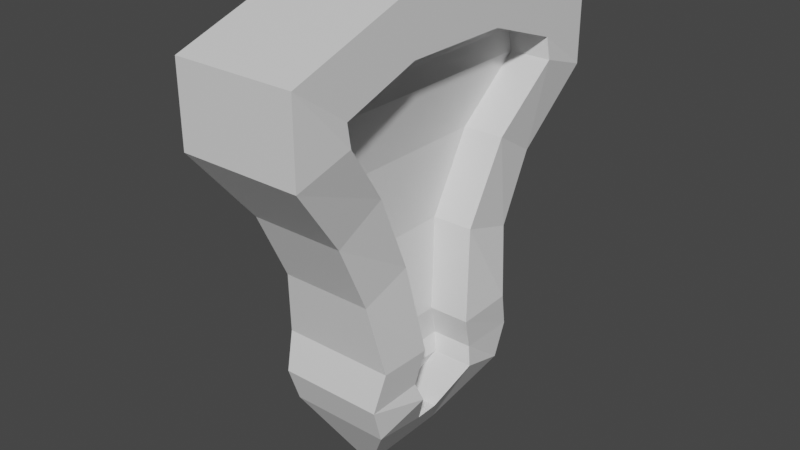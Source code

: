 # Source: selector.blend  (saved by Blender 2.90.8; exported with 4.5.12 LTS)
import bpy
from mathutils import Matrix  # noqa: F401  (used for matrix-valued properties, if any)

bpy.ops.wm.read_factory_settings(use_empty=True)
scene = bpy.context.scene
scene.name = 'Scene'

# ---- collections
col_collection = bpy.data.collections.new('Collection'); scene.collection.children.link(col_collection)

# ---- materials (node trees are filled in below, after node groups)
mat_material = bpy.data.materials.new('Material')
mat_material.alpha_threshold = 0.0
mat_material.use_transparent_shadow = False
mat_material.line_color = (0.0, 0.0, 0.0, 1.0)

# ---- material node trees
mat_material.use_nodes = True; mat_material.node_tree.nodes.clear()
_N = mat_material.node_tree.nodes; _L = mat_material.node_tree.links
n0 = _N.new('ShaderNodeOutputMaterial'); n0.name = 'Material Output'; n0.location = (300, 300)
n1 = _N.new('ShaderNodeBsdfPrincipled'); n1.name = 'Principled BSDF'; n1.location = (10, 300)
n1.distribution = 'GGX'
n1.subsurface_method = 'BURLEY'
n1.inputs[2].default_value = 0.4
n1.inputs[3].default_value = 1.45
n1.inputs[27].default_value = (0.0, 0.0, 0.0, 1.0)
n1.inputs[28].default_value = 1.0
_L.new(n1.outputs[0], n0.inputs[0])
n0.is_active_output = True

# ---- world
world_world = bpy.data.worlds.new('World'); scene.world = world_world
world_world.use_nodes = True; world_world.node_tree.nodes.clear()
_N = world_world.node_tree.nodes; _L = world_world.node_tree.links
n0 = _N.new('ShaderNodeOutputWorld'); n0.name = 'World Output'; n0.location = (300, 300)
n1 = _N.new('ShaderNodeBackground'); n1.name = 'Background'; n1.location = (10, 300)
n1.inputs[0].default_value = (0.05088, 0.05088, 0.05088, 1.0)
_L.new(n1.outputs[0], n0.inputs[0])
n0.is_active_output = True
world_world.color = (0.05088, 0.05088, 0.05088)
world_world.use_sun_shadow = False
world_world.sun_shadow_jitter_overblur = 0.0

# ---- meshes
me_cube = bpy.data.meshes.new('Cube')
me_cube.from_pydata([(0.2922, 0.6416, 1.107), (0.3088, 0.6416, 1.008), (0.2922, -0.6416, 1.107), (0.3088, -0.6416, 1.008), (-0.2922, 0.6416, 1.107), (-0.2922, 0.9079, 0.9187), (-0.2922, -0.6416, 1.107), (-0.2922, -0.9079, 0.9187), (-0.2532, 0.4754, -0.2741), (-0.2532, -0.4754, -0.2741), (0.2506, 0.1966, -0.2718), (0.2506, -0.1966, -0.2718), (0.2185, 0.2224, 0.3146), (-0.2185, 0.2224, 0.3146), (-0.2185, -0.2224, 0.3146), (0.2185, -0.2224, 0.3146), (0.2657, 0.1481, -0.1123), (-0.2657, -0.1481, -0.1123), (-0.2657, 0.1481, -0.1123), (0.2657, -0.1481, -0.1123), (-0.2421, 0.4021, 0.7029), (0.2421, -0.4021, 0.7029), (0.2421, 0.4021, 0.7029), (-0.2421, -0.4021, 0.7029), (-0.2922, 0.2642, 1.237), (0.2922, 0.2642, 1.237), (-0.2922, -0.2642, 1.237), (0.2922, -0.2642, 1.237), (-0.2766, 0.1704, -0.3553), (-0.1625, 0.05946, -0.5718), (-0.1625, -0.05946, -0.5718), (-0.2766, -0.1704, -0.3553), (0.2766, 0.1704, -0.3553), (0.1625, 0.05946, -0.5718), (0.1625, -0.05946, -0.5718), (0.2766, -0.1704, -0.3553), (0.2922, 0.9079, 1.298), (0.2922, 0.9079, 0.9187), (-0.3088, -0.6416, 1.008), (-0.2922, -0.9079, 1.298), (0.2922, -0.9079, 1.298), (0.2922, -0.9079, 0.9187), (-0.2922, 0.9079, 1.298), (-0.3088, 0.6416, 1.008), (0.2742, 0.421, -0.09555), (0.2532, 0.4754, -0.2741), (-0.2261, 0.6318, 0.5653), (-0.2742, -0.421, -0.09555), (-0.2506, -0.1966, -0.2718), (0.2261, -0.6318, 0.5653), (0.2261, 0.6318, 0.5653), (0.2213, 0.4789, 0.2349), (-0.2742, 0.421, -0.09555), (-0.2213, 0.4789, 0.2349), (-0.2261, -0.6318, 0.5653), (-0.2213, -0.4789, 0.2349), (0.2742, -0.421, -0.09555), (0.2213, -0.4789, 0.2349), (-0.2506, 0.1966, -0.2718), (0.2532, -0.4754, -0.2741), (0.2922, -0.3086, 1.503), (0.2922, 0.3086, 1.503), (-0.2922, -0.3086, 1.503), (-0.2922, 0.3086, 1.503), (-0.2445, 0.4214, -0.4433), (-0.01942, 0.2308, -0.7963), (-0.01942, -0.2308, -0.7963), (-0.2445, -0.4214, -0.4433), (0.2445, 0.4214, -0.4433), (0.01942, 0.2308, -0.7963), (0.01942, -0.2308, -0.7963), (0.2445, -0.4214, -0.4433), (-0.3088, 0.6416, 1.008), (-0.3088, -0.6416, 1.008), (0.2922, 0.6416, 1.107), (0.2922, -0.6416, 1.107), (-0.2922, -0.6416, 1.107), (-0.2922, 0.6416, 1.107), (0.3088, -0.6416, 1.008), (0.3088, 0.6416, 1.008), (-0.2506, 0.1966, -0.2718), (-0.2506, -0.1966, -0.2718), (0.2506, -0.1966, -0.2718), (0.2506, 0.1966, -0.2718), (0.2185, -0.2224, 0.3146), (0.2185, 0.2224, 0.3146), (-0.2185, 0.2224, 0.3146), (-0.2185, -0.2224, 0.3146), (0.2657, -0.1481, -0.1123), (0.2657, 0.1481, -0.1123), (-0.2657, 0.1481, -0.1123), (-0.2657, -0.1481, -0.1123), (-0.2421, 0.4021, 0.7029), (-0.2421, -0.4021, 0.7029), (0.2421, -0.4021, 0.7029), (0.2421, 0.4021, 0.7029), (-0.2766, -0.1704, -0.3553), (-0.2766, 0.1704, -0.3553), (0.2766, 0.1704, -0.3553), (0.2766, -0.1704, -0.3553), (0.2922, -0.2642, 1.237), (0.2922, 0.2642, 1.237), (-0.2922, -0.2642, 1.237), (-0.2922, 0.2642, 1.237), (-0.1625, 0.05946, -0.5718), (-0.1625, -0.05946, -0.5718), (0.1625, 0.05946, -0.5718), (0.1625, -0.05946, -0.5718), (-0.3088, 0.6416, 1.008), (-0.3088, -0.6416, 1.008), (0.2922, 0.6416, 1.107), (0.2922, -0.6416, 1.107), (-0.2922, -0.6416, 1.107), (-0.2922, 0.6416, 1.107), (0.3088, -0.6416, 1.008), (0.3088, 0.6416, 1.008), (-0.2506, 0.1966, -0.2718), (-0.2506, -0.1966, -0.2718), (0.2506, -0.1966, -0.2718), (0.2506, 0.1966, -0.2718), (0.2185, -0.2224, 0.3146), (0.2185, 0.2224, 0.3146), (-0.2185, 0.2224, 0.3146), (-0.2185, -0.2224, 0.3146), (0.2657, -0.1481, -0.1123), (0.2657, 0.1481, -0.1123), (-0.2657, 0.1481, -0.1123), (-0.2657, -0.1481, -0.1123), (-0.2421, 0.4021, 0.7029), (-0.2421, -0.4021, 0.7029), (0.2421, -0.4021, 0.7029), (0.2421, 0.4021, 0.7029), (-0.2766, -0.1704, -0.3553), (-0.2766, 0.1704, -0.3553), (0.2766, 0.1704, -0.3553), (0.2766, -0.1704, -0.3553), (0.2922, -0.2642, 1.237), (0.2922, 0.2642, 1.237), (-0.2922, -0.2642, 1.237), (-0.2922, 0.2642, 1.237), (-0.1625, 0.05946, -0.5718), (-0.1625, -0.05946, -0.5718), (0.1625, 0.05946, -0.5718), (0.1625, -0.05946, -0.5718), (0.2922, 0.6416, 1.107), (0.2922, -0.6416, 1.107), (0.3088, -0.6416, 1.008), (0.3088, 0.6416, 1.008), (0.2506, -0.1966, -0.2718), (0.2506, 0.1966, -0.2718), (0.2185, -0.2224, 0.3146), (0.2185, 0.2224, 0.3146), (0.2657, -0.1481, -0.1123), (0.2657, 0.1481, -0.1123), (0.2421, -0.4021, 0.7029), (0.2421, 0.4021, 0.7029), (0.2766, 0.1704, -0.3553), (0.2766, -0.1704, -0.3553), (0.2922, -0.2642, 1.237), (0.2922, 0.2642, 1.237), (0.1625, 0.05946, -0.5718), (0.1625, -0.05946, -0.5718), (0.09216, 0.6416, 1.107), (0.09216, -0.6416, 1.107), (0.1088, -0.6416, 1.008), (0.1088, 0.6416, 1.008), (0.05059, -0.1966, -0.2718), (0.05059, 0.1966, -0.2718), (0.01845, -0.2224, 0.3146), (0.01845, 0.2224, 0.3146), (0.06569, -0.1481, -0.1123), (0.06569, 0.1481, -0.1123), (0.04209, -0.4021, 0.7029), (0.04209, 0.4021, 0.7029), (0.07658, 0.1704, -0.3553), (0.07658, -0.1704, -0.3553), (0.09216, -0.2642, 1.237), (0.09216, 0.2642, 1.237), (-0.03745, 0.05946, -0.5718), (-0.03745, -0.05946, -0.5718), (-0.3088, 0.6416, 1.008), (-0.3088, -0.6416, 1.008), (-0.2922, -0.6416, 1.107), (-0.2922, 0.6416, 1.107), (-0.2506, 0.1966, -0.2718), (-0.2506, -0.1966, -0.2718), (-0.2185, 0.2224, 0.3146), (-0.2185, -0.2224, 0.3146), (-0.2657, 0.1481, -0.1123), (-0.2657, -0.1481, -0.1123), (-0.2421, 0.4021, 0.7029), (-0.2421, -0.4021, 0.7029), (-0.2766, -0.1704, -0.3553), (-0.2766, 0.1704, -0.3553), (-0.2922, -0.2642, 1.237), (-0.2922, 0.2642, 1.237), (-0.1625, 0.05946, -0.5718), (-0.1625, -0.05946, -0.5718), (-0.3088, 0.6416, 1.008), (-0.3088, -0.6416, 1.008), (-0.2922, -0.6416, 1.107), (-0.2922, 0.6416, 1.107), (-0.2506, 0.1966, -0.2718), (-0.2506, -0.1966, -0.2718), (-0.2185, 0.2224, 0.3146), (-0.2185, -0.2224, 0.3146), (-0.2657, 0.1481, -0.1123), (-0.2657, -0.1481, -0.1123), (-0.2421, 0.4021, 0.7029), (-0.2421, -0.4021, 0.7029), (-0.2766, -0.1704, -0.3553), (-0.2766, 0.1704, -0.3553), (-0.2922, -0.2642, 1.237), (-0.2922, 0.2642, 1.237), (-0.1625, 0.05946, -0.5718), (-0.1625, -0.05946, -0.5718), (-0.3088, 0.6416, 1.008), (-0.3088, -0.6416, 1.008), (-0.2922, -0.6416, 1.107), (-0.2922, 0.6416, 1.107), (-0.2506, 0.1966, -0.2718), (-0.2506, -0.1966, -0.2718), (-0.2185, 0.2224, 0.3146), (-0.2185, -0.2224, 0.3146), (-0.2657, 0.1481, -0.1123), (-0.2657, -0.1481, -0.1123), (-0.2421, 0.4021, 0.7029), (-0.2421, -0.4021, 0.7029), (-0.2766, -0.1704, -0.3553), (-0.2766, 0.1704, -0.3553), (-0.2922, -0.2642, 1.237), (-0.2922, 0.2642, 1.237), (-0.1625, 0.05946, -0.5718), (-0.1625, -0.05946, -0.5718), (-0.1089, 0.6416, 1.014), (-0.1089, -0.6416, 1.014), (-0.09227, -0.6416, 1.114), (-0.09227, 0.6416, 1.114), (-0.0507, 0.1966, -0.2651), (-0.0507, -0.1966, -0.2651), (-0.01857, 0.2224, 0.3214), (-0.01857, -0.2224, 0.3214), (-0.0658, 0.1481, -0.1056), (-0.0658, -0.1481, -0.1056), (-0.04221, 0.4021, 0.7096), (-0.04221, -0.4021, 0.7096), (-0.0767, -0.1704, -0.3485), (-0.0767, 0.1704, -0.3485), (-0.09227, -0.2642, 1.243), (-0.09227, 0.2642, 1.243), (0.03734, 0.05946, -0.565), (0.03734, -0.05946, -0.565)], [], [(21, 15, 84, 94), (41, 40, 39, 7), (35, 34, 107, 99), (52, 44, 45, 8), (4, 43, 72, 77), (5, 42, 36, 37), (20, 13, 86, 92), (56, 47, 9, 59), (33, 32, 98, 106), (2, 3, 78, 75), (19, 11, 82, 88), (30, 31, 96, 105), (49, 54, 55, 57), (46, 50, 51, 53), (38, 6, 76, 73), (18, 58, 80, 90), (57, 55, 47, 56), (53, 51, 44, 52), (5, 37, 50, 46), (41, 7, 54, 49), (29, 30, 105, 104), (1, 0, 74, 79), (8, 45, 68, 64), (65, 69, 70, 66), (61, 63, 62, 60), (59, 9, 67, 71), (17, 14, 87, 91), (69, 65, 64, 68), (66, 70, 71, 67), (28, 29, 104, 97), (16, 12, 85, 89), (25, 27, 100, 101), (36, 42, 63, 61), (39, 40, 60, 62), (0, 1, 37, 36), (6, 38, 7, 39), (3, 2, 40, 41), (43, 4, 42, 5), (16, 10, 45, 44), (20, 43, 5, 46), (17, 48, 9, 47), (21, 3, 41, 49), (22, 12, 51, 50), (18, 13, 53, 52), (23, 14, 55, 54), (19, 15, 57, 56), (12, 16, 44, 51), (14, 17, 47, 55), (58, 18, 52, 8), (11, 19, 56, 59), (13, 20, 46, 53), (15, 21, 49, 57), (1, 22, 50, 37), (38, 23, 54, 7), (2, 27, 60, 40), (25, 0, 36, 61), (26, 6, 39, 62), (24, 26, 62, 63), (4, 24, 63, 42), (27, 25, 61, 60), (29, 28, 64, 65), (30, 29, 65, 66), (31, 30, 66, 67), (32, 33, 69, 68), (34, 35, 71, 70), (33, 34, 70, 69), (48, 31, 67, 9), (28, 58, 8, 64), (10, 32, 68, 45), (35, 11, 59, 71), (89, 85, 121, 125), (101, 100, 136, 137), (84, 88, 124, 120), (103, 77, 113, 139), (87, 93, 129, 123), (102, 103, 139, 138), (86, 90, 126, 122), (76, 102, 138, 112), (82, 99, 135, 118), (85, 95, 131, 121), (74, 101, 137, 110), (98, 83, 119, 134), (78, 94, 130, 114), (100, 75, 111, 136), (80, 97, 133, 116), (81, 91, 127, 117), (10, 16, 89, 83), (34, 33, 106, 107), (22, 1, 79, 95), (43, 20, 92, 72), (31, 48, 81, 96), (23, 38, 73, 93), (48, 17, 91, 81), (58, 28, 97, 80), (27, 2, 75, 100), (3, 21, 94, 78), (32, 10, 83, 98), (0, 25, 101, 74), (12, 22, 95, 85), (11, 35, 99, 82), (6, 26, 102, 76), (13, 18, 90, 86), (26, 24, 103, 102), (14, 23, 93, 87), (24, 4, 77, 103), (15, 19, 88, 84), (123, 129, 191, 187), (132, 117, 185, 192), (130, 120, 150, 154), (111, 114, 146, 145), (139, 113, 183, 195), (143, 142, 160, 161), (121, 131, 155, 151), (122, 126, 188, 186), (135, 143, 161, 157), (128, 122, 186, 190), (109, 112, 182, 181), (124, 118, 148, 152), (138, 139, 195, 194), (115, 110, 144, 147), (112, 138, 194, 182), (114, 130, 154, 146), (97, 104, 140, 133), (91, 87, 123, 127), (79, 74, 110, 115), (104, 105, 141, 140), (90, 80, 116, 126), (73, 76, 112, 109), (105, 96, 132, 141), (88, 82, 118, 124), (75, 78, 114, 111), (106, 98, 134, 142), (92, 86, 122, 128), (77, 72, 108, 113), (99, 107, 143, 135), (94, 84, 120, 130), (83, 89, 125, 119), (107, 106, 142, 143), (95, 79, 115, 131), (72, 92, 128, 108), (96, 81, 117, 132), (93, 73, 109, 129), (151, 155, 173, 169), (144, 159, 177, 162), (146, 154, 172, 164), (158, 145, 163, 176), (148, 157, 175, 166), (149, 153, 171, 167), (155, 147, 165, 173), (156, 149, 167, 174), (137, 136, 158, 159), (131, 115, 147, 155), (120, 124, 152, 150), (119, 125, 153, 149), (134, 119, 149, 156), (125, 121, 151, 153), (136, 111, 145, 158), (118, 135, 157, 148), (110, 137, 159, 144), (142, 134, 156, 160), (165, 162, 163, 164), (167, 166, 175, 174), (171, 170, 166, 167), (173, 172, 168, 169), (169, 168, 170, 171), (165, 164, 172, 173), (179, 178, 174, 175), (163, 162, 177, 176), (159, 158, 176, 177), (150, 152, 170, 168), (160, 156, 174, 178), (153, 151, 169, 171), (157, 161, 179, 175), (152, 148, 166, 170), (147, 144, 162, 165), (161, 160, 178, 179), (154, 150, 168, 172), (145, 146, 164, 163), (188, 184, 202, 206), (196, 197, 215, 214), (189, 187, 205, 207), (193, 196, 214, 211), (187, 191, 209, 205), (195, 183, 201, 213), (186, 188, 206, 204), (194, 195, 213, 212), (113, 108, 180, 183), (116, 133, 193, 184), (133, 140, 196, 193), (129, 109, 181, 191), (140, 141, 197, 196), (108, 128, 190, 180), (127, 123, 187, 189), (141, 132, 192, 197), (117, 127, 189, 185), (126, 116, 184, 188), (215, 210, 228, 233), (199, 200, 218, 217), (206, 202, 220, 224), (214, 215, 233, 232), (207, 205, 223, 225), (211, 214, 232, 229), (205, 209, 227, 223), (213, 201, 219, 231), (181, 182, 200, 199), (197, 192, 210, 215), (190, 186, 204, 208), (183, 180, 198, 201), (192, 185, 203, 210), (191, 181, 199, 209), (180, 190, 208, 198), (184, 193, 211, 202), (182, 194, 212, 200), (185, 189, 207, 203), (219, 216, 234, 237), (226, 222, 240, 244), (233, 228, 246, 251), (217, 218, 236, 235), (224, 220, 238, 242), (232, 233, 251, 250), (225, 223, 241, 243), (229, 232, 250, 247), (208, 204, 222, 226), (201, 198, 216, 219), (210, 203, 221, 228), (209, 199, 217, 227), (198, 208, 226, 216), (202, 211, 229, 220), (200, 212, 230, 218), (203, 207, 225, 221), (212, 213, 231, 230), (204, 206, 224, 222), (237, 236, 248, 249), (235, 236, 237, 234), (243, 242, 238, 239), (245, 244, 240, 241), (241, 240, 242, 243), (235, 234, 244, 245), (250, 251, 246, 247), (239, 238, 247, 246), (228, 221, 239, 246), (227, 217, 235, 245), (216, 226, 244, 234), (220, 229, 247, 238), (218, 230, 248, 236), (221, 225, 243, 239), (230, 231, 249, 248), (222, 224, 242, 240), (231, 219, 237, 249), (223, 227, 245, 241)])
_uv = me_cube.uv_layers.new(name='UVMap')
_uv.uv.foreach_set('vector', [0.375, 0.6986, 0.375, 0.6797, 0.375, 0.6797, 0.375, 0.6986, 0.375, 0.75, 0.625, 0.75, 0.625, 1.0, 0.375, 1.0, 0.375, 0.6725, 0.3325, 0.6419, 0.3325, 0.6419, 0.375, 0.6725, 0.375, 0.25, 0.375, 0.5, 0.375, 0.5, 0.375, 0.25, 0.625, 0.1562, 0.375, 0.2069, 0.375, 0.2069, 0.625, 0.1562, 0.375, 0.25, 0.625, 0.25, 0.625, 0.5, 0.375, 0.5, 0.375, 0.1986, 0.375, 0.1797, 0.375, 0.1797, 0.375, 0.1986, 0.375, 0.75, 0.375, 1.0, 0.375, 1.0, 0.375, 0.75, 0.3325, 0.6081, 0.375, 0.5775, 0.375, 0.5775, 0.3325, 0.6081, 0.625, 0.6562, 0.375, 0.7069, 0.375, 0.7069, 0.625, 0.6562, 0.375, 0.6685, 0.375, 0.6766, 0.375, 0.6766, 0.375, 0.6685, 0.1675, 0.6419, 0.09952, 0.6761, 0.09952, 0.6761, 0.1675, 0.6419, 0.375, 0.75, 0.375, 1.0, 0.375, 1.0, 0.375, 0.75, 0.375, 0.25, 0.375, 0.5, 0.375, 0.5, 0.375, 0.25, 0.375, 0.04311, 0.625, 0.09383, 0.625, 0.09383, 0.375, 0.04311, 0.375, 0.1685, 0.375, 0.1766, 0.375, 0.1766, 0.375, 0.1685, 0.375, 0.75, 0.375, 1.0, 0.375, 1.0, 0.375, 0.75, 0.375, 0.25, 0.375, 0.5, 0.375, 0.5, 0.375, 0.25, 0.375, 0.25, 0.375, 0.5, 0.375, 0.5, 0.375, 0.25, 0.375, 0.75, 0.375, 1.0, 0.375, 1.0, 0.375, 0.75, 0.1675, 0.6081, 0.1675, 0.6419, 0.1675, 0.6419, 0.1675, 0.6081, 0.375, 0.5431, 0.625, 0.5938, 0.625, 0.5938, 0.375, 0.5431, 0.375, 0.25, 0.375, 0.5, 0.375, 0.5, 0.375, 0.25, 0.2417, 0.5677, 0.2583, 0.5677, 0.2583, 0.6823, 0.2417, 0.6823, 0.625, 0.5, 0.875, 0.5, 0.875, 0.75, 0.625, 0.75, 0.375, 0.75, 0.375, 1.0, 0.375, 1.0, 0.375, 0.75, 0.375, 0.08084, 0.375, 0.06813, 0.375, 0.06813, 0.375, 0.08084, 0.2583, 0.5677, 0.2417, 0.5677, 0.125, 0.5, 0.375, 0.5, 0.2417, 0.6823, 0.2583, 0.6823, 0.375, 0.75, 0.125, 0.75, 0.09952, 0.5739, 0.1675, 0.6081, 0.1675, 0.6081, 0.09952, 0.5739, 0.375, 0.5808, 0.375, 0.5681, 0.375, 0.5681, 0.375, 0.5808, 0.625, 0.6028, 0.625, 0.6472, 0.625, 0.6472, 0.625, 0.6028, 0.625, 0.5, 0.625, 0.25, 0.625, 0.25, 0.625, 0.5, 0.625, 1.0, 0.625, 0.75, 0.625, 0.75, 0.625, 1.0, 0.625, 0.5938, 0.375, 0.5431, 0.375, 0.5, 0.625, 0.5, 0.625, 0.09383, 0.375, 0.04311, 0.375, 0.0, 0.625, 0.0, 0.375, 0.7069, 0.625, 0.6562, 0.625, 0.75, 0.375, 0.75, 0.375, 0.2069, 0.625, 0.1562, 0.625, 0.25, 0.375, 0.25, 0.375, 0.5808, 0.375, 0.5734, 0.375, 0.5, 0.375, 0.5, 0.375, 0.1986, 0.375, 0.2069, 0.375, 0.25, 0.375, 0.25, 0.375, 0.08084, 0.375, 0.07338, 0.375, 0.0, 0.375, 0.0, 0.375, 0.6986, 0.375, 0.7069, 0.375, 0.75, 0.375, 0.75, 0.375, 0.555, 0.375, 0.5681, 0.375, 0.5, 0.375, 0.5, 0.375, 0.1685, 0.375, 0.1797, 0.375, 0.25, 0.375, 0.25, 0.375, 0.05496, 0.375, 0.06813, 0.375, 0.0, 0.375, 0.0, 0.375, 0.6685, 0.375, 0.6797, 0.375, 0.75, 0.375, 0.75, 0.375, 0.5681, 0.375, 0.5808, 0.375, 0.5, 0.375, 0.5, 0.375, 0.06813, 0.375, 0.08084, 0.375, 0.0, 0.375, 0.0, 0.375, 0.1766, 0.375, 0.1685, 0.375, 0.25, 0.375, 0.25, 0.375, 0.6766, 0.375, 0.6685, 0.375, 0.75, 0.375, 0.75, 0.375, 0.1797, 0.375, 0.1986, 0.375, 0.25, 0.375, 0.25, 0.375, 0.6797, 0.375, 0.6986, 0.375, 0.75, 0.375, 0.75, 0.375, 0.5431, 0.375, 0.555, 0.375, 0.5, 0.375, 0.5, 0.375, 0.04311, 0.375, 0.05496, 0.375, 0.0, 0.375, 0.0, 0.625, 0.6562, 0.625, 0.6472, 0.625, 0.75, 0.625, 0.75, 0.625, 0.6028, 0.625, 0.5938, 0.625, 0.5, 0.625, 0.5, 0.625, 0.1028, 0.625, 0.09383, 0.625, 0.0, 0.625, 0.0, 0.625, 0.1472, 0.625, 0.1028, 0.625, 0.0, 0.625, 0.25, 0.625, 0.1562, 0.625, 0.1472, 0.625, 0.25, 0.625, 0.25, 0.625, 0.6472, 0.625, 0.6028, 0.625, 0.5, 0.625, 0.75, 0.1675, 0.6081, 0.09952, 0.5739, 0.125, 0.5, 0.2417, 0.5677, 0.1675, 0.6419, 0.1675, 0.6081, 0.2417, 0.5677, 0.2417, 0.6823, 0.09952, 0.6761, 0.1675, 0.6419, 0.2417, 0.6823, 0.125, 0.75, 0.375, 0.5775, 0.3325, 0.6081, 0.2583, 0.5677, 0.375, 0.5, 0.3325, 0.6419, 0.375, 0.6725, 0.375, 0.75, 0.2583, 0.6823, 0.3325, 0.6081, 0.3325, 0.6419, 0.2583, 0.6823, 0.2583, 0.5677, 0.375, 0.07338, 0.375, 0.0775, 0.375, 0.0, 0.375, 0.0, 0.375, 0.1725, 0.375, 0.1766, 0.375, 0.25, 0.375, 0.25, 0.375, 0.5734, 0.375, 0.5775, 0.375, 0.5, 0.375, 0.5, 0.375, 0.6725, 0.375, 0.6766, 0.375, 0.75, 0.375, 0.75, 0.375, 0.5808, 0.375, 0.5681, 0.375, 0.5681, 0.375, 0.5808, 0.625, 0.6028, 0.625, 0.6472, 0.625, 0.6472, 0.625, 0.6028, 0.375, 0.6797, 0.375, 0.6685, 0.375, 0.6685, 0.375, 0.6797, 0.625, 0.1472, 0.625, 0.1562, 0.625, 0.1562, 0.625, 0.1472, 0.375, 0.06813, 0.375, 0.05496, 0.375, 0.05496, 0.375, 0.06813, 0.625, 0.1028, 0.625, 0.1472, 0.625, 0.1472, 0.625, 0.1028, 0.375, 0.1797, 0.375, 0.1685, 0.375, 0.1685, 0.375, 0.1797, 0.625, 0.09383, 0.625, 0.1028, 0.625, 0.1028, 0.625, 0.09383, 0.375, 0.6766, 0.375, 0.6725, 0.375, 0.6725, 0.375, 0.6766, 0.375, 0.5681, 0.375, 0.555, 0.375, 0.555, 0.375, 0.5681, 0.625, 0.5938, 0.625, 0.6028, 0.625, 0.6028, 0.625, 0.5938, 0.375, 0.5775, 0.375, 0.5734, 0.375, 0.5734, 0.375, 0.5775, 0.375, 0.7069, 0.375, 0.6986, 0.375, 0.6986, 0.375, 0.7069, 0.625, 0.6472, 0.625, 0.6562, 0.625, 0.6562, 0.625, 0.6472, 0.375, 0.1766, 0.375, 0.1725, 0.375, 0.1725, 0.375, 0.1766, 0.375, 0.07338, 0.375, 0.08084, 0.375, 0.08084, 0.375, 0.07338, 0.375, 0.5734, 0.375, 0.5808, 0.375, 0.5808, 0.375, 0.5734, 0.3325, 0.6419, 0.3325, 0.6081, 0.3325, 0.6081, 0.3325, 0.6419, 0.375, 0.555, 0.375, 0.5431, 0.375, 0.5431, 0.375, 0.555, 0.375, 0.2069, 0.375, 0.1986, 0.375, 0.1986, 0.375, 0.2069, 0.375, 0.0775, 0.375, 0.07338, 0.375, 0.07338, 0.375, 0.0775, 0.375, 0.05496, 0.375, 0.04311, 0.375, 0.04311, 0.375, 0.05496, 0.375, 0.07338, 0.375, 0.08084, 0.375, 0.08084, 0.375, 0.07338, 0.375, 0.1766, 0.375, 0.1725, 0.375, 0.1725, 0.375, 0.1766, 0.625, 0.6472, 0.625, 0.6562, 0.625, 0.6562, 0.625, 0.6472, 0.375, 0.7069, 0.375, 0.6986, 0.375, 0.6986, 0.375, 0.7069, 0.375, 0.5775, 0.375, 0.5734, 0.375, 0.5734, 0.375, 0.5775, 0.625, 0.5938, 0.625, 0.6028, 0.625, 0.6028, 0.625, 0.5938, 0.375, 0.5681, 0.375, 0.555, 0.375, 0.555, 0.375, 0.5681, 0.375, 0.6766, 0.375, 0.6725, 0.375, 0.6725, 0.375, 0.6766, 0.625, 0.09383, 0.625, 0.1028, 0.625, 0.1028, 0.625, 0.09383, 0.375, 0.1797, 0.375, 0.1685, 0.375, 0.1685, 0.375, 0.1797, 0.625, 0.1028, 0.625, 0.1472, 0.625, 0.1472, 0.625, 0.1028, 0.375, 0.06813, 0.375, 0.05496, 0.375, 0.05496, 0.375, 0.06813, 0.625, 0.1472, 0.625, 0.1562, 0.625, 0.1562, 0.625, 0.1472, 0.375, 0.6797, 0.375, 0.6685, 0.375, 0.6685, 0.375, 0.6797, 0.375, 0.06813, 0.375, 0.05496, 0.375, 0.05496, 0.375, 0.06813, 0.375, 0.0775, 0.375, 0.07338, 0.375, 0.07338, 0.375, 0.0775, 0.375, 0.6986, 0.375, 0.6797, 0.375, 0.6797, 0.375, 0.6986, 0.625, 0.6562, 0.375, 0.7069, 0.375, 0.7069, 0.625, 0.6562, 0.625, 0.1472, 0.625, 0.1562, 0.625, 0.1562, 0.625, 0.1472, 0.3325, 0.6419, 0.3325, 0.6081, 0.3325, 0.6081, 0.3325, 0.6419, 0.375, 0.5681, 0.375, 0.555, 0.375, 0.555, 0.375, 0.5681, 0.375, 0.1797, 0.375, 0.1685, 0.375, 0.1685, 0.375, 0.1797, 0.375, 0.6725, 0.3325, 0.6419, 0.3325, 0.6419, 0.375, 0.6725, 0.375, 0.1986, 0.375, 0.1797, 0.375, 0.1797, 0.375, 0.1986, 0.375, 0.04311, 0.625, 0.09383, 0.625, 0.09383, 0.375, 0.04311, 0.375, 0.6685, 0.375, 0.6766, 0.375, 0.6766, 0.375, 0.6685, 0.625, 0.1028, 0.625, 0.1472, 0.625, 0.1472, 0.625, 0.1028, 0.375, 0.5431, 0.625, 0.5938, 0.625, 0.5938, 0.375, 0.5431, 0.625, 0.09383, 0.625, 0.1028, 0.625, 0.1028, 0.625, 0.09383, 0.375, 0.7069, 0.375, 0.6986, 0.375, 0.6986, 0.375, 0.7069, 0.09952, 0.5739, 0.1675, 0.6081, 0.1675, 0.6081, 0.09952, 0.5739, 0.375, 0.08084, 0.375, 0.06813, 0.375, 0.06813, 0.375, 0.08084, 0.375, 0.5431, 0.625, 0.5938, 0.625, 0.5938, 0.375, 0.5431, 0.1675, 0.6081, 0.1675, 0.6419, 0.1675, 0.6419, 0.1675, 0.6081, 0.375, 0.1685, 0.375, 0.1766, 0.375, 0.1766, 0.375, 0.1685, 0.375, 0.04311, 0.625, 0.09383, 0.625, 0.09383, 0.375, 0.04311, 0.1675, 0.6419, 0.09952, 0.6761, 0.09952, 0.6761, 0.1675, 0.6419, 0.375, 0.6685, 0.375, 0.6766, 0.375, 0.6766, 0.375, 0.6685, 0.625, 0.6562, 0.375, 0.7069, 0.375, 0.7069, 0.625, 0.6562, 0.3325, 0.6081, 0.375, 0.5775, 0.375, 0.5775, 0.3325, 0.6081, 0.375, 0.1986, 0.375, 0.1797, 0.375, 0.1797, 0.375, 0.1986, 0.625, 0.1562, 0.375, 0.2069, 0.375, 0.2069, 0.625, 0.1562, 0.375, 0.6725, 0.3325, 0.6419, 0.3325, 0.6419, 0.375, 0.6725, 0.375, 0.6986, 0.375, 0.6797, 0.375, 0.6797, 0.375, 0.6986, 0.375, 0.5734, 0.375, 0.5808, 0.375, 0.5808, 0.375, 0.5734, 0.3325, 0.6419, 0.3325, 0.6081, 0.3325, 0.6081, 0.3325, 0.6419, 0.375, 0.555, 0.375, 0.5431, 0.375, 0.5431, 0.375, 0.555, 0.375, 0.2069, 0.375, 0.1986, 0.375, 0.1986, 0.375, 0.2069, 0.375, 0.0775, 0.375, 0.07338, 0.375, 0.07338, 0.375, 0.0775, 0.375, 0.05496, 0.375, 0.04311, 0.375, 0.04311, 0.375, 0.05496, 0.375, 0.5681, 0.375, 0.555, 0.375, 0.555, 0.375, 0.5681, 0.625, 0.5938, 0.625, 0.6028, 0.625, 0.6028, 0.625, 0.5938, 0.375, 0.7069, 0.375, 0.6986, 0.375, 0.6986, 0.375, 0.7069, 0.625, 0.6472, 0.625, 0.6562, 0.625, 0.6562, 0.625, 0.6472, 0.375, 0.6766, 0.375, 0.6725, 0.375, 0.6725, 0.375, 0.6766, 0.375, 0.5734, 0.375, 0.5808, 0.375, 0.5808, 0.375, 0.5734, 0.375, 0.555, 0.375, 0.5431, 0.375, 0.5431, 0.375, 0.555, 0.375, 0.5775, 0.375, 0.5734, 0.375, 0.5734, 0.375, 0.5775, 0.625, 0.6028, 0.625, 0.6472, 0.625, 0.6472, 0.625, 0.6028, 0.375, 0.555, 0.375, 0.5431, 0.375, 0.5431, 0.375, 0.555, 0.375, 0.6797, 0.375, 0.6685, 0.375, 0.6685, 0.375, 0.6797, 0.375, 0.5734, 0.375, 0.5808, 0.375, 0.5808, 0.375, 0.5734, 0.375, 0.5775, 0.375, 0.5734, 0.375, 0.5734, 0.375, 0.5775, 0.375, 0.5808, 0.375, 0.5681, 0.375, 0.5681, 0.375, 0.5808, 0.625, 0.6472, 0.625, 0.6562, 0.625, 0.6562, 0.625, 0.6472, 0.375, 0.6766, 0.375, 0.6725, 0.375, 0.6725, 0.375, 0.6766, 0.625, 0.5938, 0.625, 0.6028, 0.625, 0.6028, 0.625, 0.5938, 0.3325, 0.6081, 0.375, 0.5775, 0.375, 0.5775, 0.3325, 0.6081, 0.375, 0.5431, 0.625, 0.5938, 0.625, 0.6562, 0.375, 0.7069, 0.375, 0.5734, 0.375, 0.6766, 0.375, 0.6725, 0.375, 0.5775, 0.375, 0.5808, 0.375, 0.6685, 0.375, 0.6766, 0.375, 0.5734, 0.375, 0.555, 0.375, 0.6986, 0.375, 0.6797, 0.375, 0.5681, 0.375, 0.5681, 0.375, 0.6797, 0.375, 0.6685, 0.375, 0.5808, 0.375, 0.5431, 0.375, 0.7069, 0.375, 0.6986, 0.375, 0.555, 0.3325, 0.6419, 0.3325, 0.6081, 0.375, 0.5775, 0.375, 0.6725, 0.625, 0.6562, 0.625, 0.5938, 0.625, 0.6028, 0.625, 0.6472, 0.625, 0.6028, 0.625, 0.6472, 0.625, 0.6472, 0.625, 0.6028, 0.375, 0.6797, 0.375, 0.6685, 0.375, 0.6685, 0.375, 0.6797, 0.3325, 0.6081, 0.375, 0.5775, 0.375, 0.5775, 0.3325, 0.6081, 0.375, 0.5808, 0.375, 0.5681, 0.375, 0.5681, 0.375, 0.5808, 0.375, 0.6725, 0.3325, 0.6419, 0.3325, 0.6419, 0.375, 0.6725, 0.375, 0.6685, 0.375, 0.6766, 0.375, 0.6766, 0.375, 0.6685, 0.375, 0.5431, 0.625, 0.5938, 0.625, 0.5938, 0.375, 0.5431, 0.3325, 0.6419, 0.3325, 0.6081, 0.3325, 0.6081, 0.3325, 0.6419, 0.375, 0.6986, 0.375, 0.6797, 0.375, 0.6797, 0.375, 0.6986, 0.625, 0.6562, 0.375, 0.7069, 0.375, 0.7069, 0.625, 0.6562, 0.375, 0.1685, 0.375, 0.1766, 0.375, 0.1766, 0.375, 0.1685, 0.1675, 0.6081, 0.1675, 0.6419, 0.1675, 0.6419, 0.1675, 0.6081, 0.375, 0.08084, 0.375, 0.06813, 0.375, 0.06813, 0.375, 0.08084, 0.09952, 0.5739, 0.1675, 0.6081, 0.1675, 0.6081, 0.09952, 0.5739, 0.375, 0.06813, 0.375, 0.05496, 0.375, 0.05496, 0.375, 0.06813, 0.625, 0.1472, 0.625, 0.1562, 0.625, 0.1562, 0.625, 0.1472, 0.375, 0.1797, 0.375, 0.1685, 0.375, 0.1685, 0.375, 0.1797, 0.625, 0.1028, 0.625, 0.1472, 0.625, 0.1472, 0.625, 0.1028, 0.625, 0.1562, 0.375, 0.2069, 0.375, 0.2069, 0.625, 0.1562, 0.375, 0.1766, 0.375, 0.1725, 0.375, 0.1725, 0.375, 0.1766, 0.09952, 0.5739, 0.1675, 0.6081, 0.1675, 0.6081, 0.09952, 0.5739, 0.375, 0.05496, 0.375, 0.04311, 0.375, 0.04311, 0.375, 0.05496, 0.1675, 0.6081, 0.1675, 0.6419, 0.1675, 0.6419, 0.1675, 0.6081, 0.375, 0.2069, 0.375, 0.1986, 0.375, 0.1986, 0.375, 0.2069, 0.375, 0.08084, 0.375, 0.06813, 0.375, 0.06813, 0.375, 0.08084, 0.1675, 0.6419, 0.09952, 0.6761, 0.09952, 0.6761, 0.1675, 0.6419, 0.375, 0.07338, 0.375, 0.08084, 0.375, 0.08084, 0.375, 0.07338, 0.375, 0.1685, 0.375, 0.1766, 0.375, 0.1766, 0.375, 0.1685, 0.1675, 0.6419, 0.09952, 0.6761, 0.09952, 0.6761, 0.1675, 0.6419, 0.375, 0.04311, 0.625, 0.09383, 0.625, 0.09383, 0.375, 0.04311, 0.375, 0.1685, 0.375, 0.1766, 0.375, 0.1766, 0.375, 0.1685, 0.1675, 0.6081, 0.1675, 0.6419, 0.1675, 0.6419, 0.1675, 0.6081, 0.375, 0.08084, 0.375, 0.06813, 0.375, 0.06813, 0.375, 0.08084, 0.09952, 0.5739, 0.1675, 0.6081, 0.1675, 0.6081, 0.09952, 0.5739, 0.375, 0.06813, 0.375, 0.05496, 0.375, 0.05496, 0.375, 0.06813, 0.625, 0.1472, 0.625, 0.1562, 0.625, 0.1562, 0.625, 0.1472, 0.375, 0.04311, 0.625, 0.09383, 0.625, 0.09383, 0.375, 0.04311, 0.1675, 0.6419, 0.09952, 0.6761, 0.09952, 0.6761, 0.1675, 0.6419, 0.375, 0.1986, 0.375, 0.1797, 0.375, 0.1797, 0.375, 0.1986, 0.625, 0.1562, 0.375, 0.2069, 0.375, 0.2069, 0.625, 0.1562, 0.375, 0.0775, 0.375, 0.07338, 0.375, 0.07338, 0.375, 0.0775, 0.375, 0.05496, 0.375, 0.04311, 0.375, 0.04311, 0.375, 0.05496, 0.375, 0.2069, 0.375, 0.1986, 0.375, 0.1986, 0.375, 0.2069, 0.375, 0.1766, 0.375, 0.1725, 0.375, 0.1725, 0.375, 0.1766, 0.625, 0.09383, 0.625, 0.1028, 0.625, 0.1028, 0.625, 0.09383, 0.375, 0.07338, 0.375, 0.08084, 0.375, 0.08084, 0.375, 0.07338, 0.625, 0.1562, 0.375, 0.2069, 0.375, 0.2069, 0.625, 0.1562, 0.375, 0.1986, 0.375, 0.1797, 0.375, 0.1797, 0.375, 0.1986, 0.1675, 0.6419, 0.09952, 0.6761, 0.09952, 0.6761, 0.1675, 0.6419, 0.375, 0.04311, 0.625, 0.09383, 0.625, 0.09383, 0.375, 0.04311, 0.375, 0.1685, 0.375, 0.1766, 0.375, 0.1766, 0.375, 0.1685, 0.1675, 0.6081, 0.1675, 0.6419, 0.1675, 0.6419, 0.1675, 0.6081, 0.375, 0.08084, 0.375, 0.06813, 0.375, 0.06813, 0.375, 0.08084, 0.09952, 0.5739, 0.1675, 0.6081, 0.1675, 0.6081, 0.09952, 0.5739, 0.375, 0.1986, 0.375, 0.1797, 0.375, 0.1797, 0.375, 0.1986, 0.625, 0.1562, 0.375, 0.2069, 0.375, 0.2069, 0.625, 0.1562, 0.375, 0.0775, 0.375, 0.07338, 0.375, 0.07338, 0.375, 0.0775, 0.375, 0.05496, 0.375, 0.04311, 0.375, 0.04311, 0.375, 0.05496, 0.375, 0.2069, 0.375, 0.1986, 0.375, 0.1986, 0.375, 0.2069, 0.375, 0.1766, 0.375, 0.1725, 0.375, 0.1725, 0.375, 0.1766, 0.625, 0.09383, 0.625, 0.1028, 0.625, 0.1028, 0.625, 0.09383, 0.375, 0.07338, 0.375, 0.08084, 0.375, 0.08084, 0.375, 0.07338, 0.625, 0.1028, 0.625, 0.1472, 0.625, 0.1472, 0.625, 0.1028, 0.375, 0.1797, 0.375, 0.1685, 0.375, 0.1685, 0.375, 0.1797, 0.625, 0.1562, 0.625, 0.09383, 0.625, 0.1028, 0.625, 0.1472, 0.375, 0.04311, 0.625, 0.09383, 0.625, 0.1562, 0.375, 0.2069, 0.375, 0.08084, 0.375, 0.1685, 0.375, 0.1766, 0.375, 0.07338, 0.375, 0.05496, 0.375, 0.1986, 0.375, 0.1797, 0.375, 0.06813, 0.375, 0.06813, 0.375, 0.1797, 0.375, 0.1685, 0.375, 0.08084, 0.375, 0.04311, 0.375, 0.2069, 0.375, 0.1986, 0.375, 0.05496, 0.1675, 0.6081, 0.1675, 0.6419, 0.09952, 0.6761, 0.09952, 0.5739, 0.375, 0.07338, 0.375, 0.1766, 0.375, 0.1725, 0.375, 0.0775, 0.375, 0.0775, 0.375, 0.07338, 0.375, 0.07338, 0.375, 0.0775, 0.375, 0.05496, 0.375, 0.04311, 0.375, 0.04311, 0.375, 0.05496, 0.375, 0.2069, 0.375, 0.1986, 0.375, 0.1986, 0.375, 0.2069, 0.375, 0.1766, 0.375, 0.1725, 0.375, 0.1725, 0.375, 0.1766, 0.625, 0.09383, 0.625, 0.1028, 0.625, 0.1028, 0.625, 0.09383, 0.375, 0.07338, 0.375, 0.08084, 0.375, 0.08084, 0.375, 0.07338, 0.625, 0.1028, 0.625, 0.1472, 0.625, 0.1472, 0.625, 0.1028, 0.375, 0.1797, 0.375, 0.1685, 0.375, 0.1685, 0.375, 0.1797, 0.625, 0.1472, 0.625, 0.1562, 0.625, 0.1562, 0.625, 0.1472, 0.375, 0.06813, 0.375, 0.05496, 0.375, 0.05496, 0.375, 0.06813])
me_cube.materials.append(mat_material)
me_cube.use_remesh_preserve_volume = False
me_cube.use_remesh_preserve_attributes = False
me_cube.use_mirror_vertex_groups = False
me_cube.update()

# ---- objects
ob_cube = bpy.data.objects.new('Cube', me_cube)

# ---- transforms, parenting, visibility, modifiers, constraints
ob_cube.location = (0.0, 0.0, 0.0)
ob_cube.lock_rotations_4d = False
ob_cube.empty_display_type = 'ARROWS'
ob_cube.lineart.crease_threshold = 0.0

# ---- collection membership
col_collection.objects.link(ob_cube)

# ---- scene / render settings (as saved in the file)
scene.frame_start = 1; scene.frame_end = 250; scene.frame_set(1)
scene.render.engine = 'BLENDER_EEVEE_NEXT'
scene.cycles.use_denoising = False
scene.cycles.samples = 128
scene.cycles.sampling_pattern = 'TABULATED_SOBOL'
scene.cycles.use_adaptive_sampling = False
scene.cycles.use_light_tree = False
scene.view_settings.view_transform = 'Filmic'
bpy.context.view_layer.update()

# ---- added for rendering (the .blend has no active camera and no usable light): camera, sun
cam_auto = bpy.data.cameras.new('AutoCamera')
cam_auto.lens = 50.0
cam_auto.sensor_width = 36.0
cam_auto.clip_end = 1000.0
ob_auto_camera = bpy.data.objects.new('AutoCamera', cam_auto)
scene.collection.objects.link(ob_auto_camera)
ob_auto_camera.location = (2.77028, -3.32434, 2.56954)
ob_auto_camera.rotation_euler = (1.09748, -7.21219e-08, 0.694738)
scene.camera = ob_auto_camera
light_auto_sun = bpy.data.lights.new('AutoSun', 'SUN')
light_auto_sun.energy = 3.0
light_auto_sun.angle = 0.0523599
ob_auto_sun = bpy.data.objects.new('AutoSun', light_auto_sun)
scene.collection.objects.link(ob_auto_sun)
ob_auto_sun.rotation_euler = (0.872665, 0.174533, 0.523599)
bpy.context.view_layer.update()
